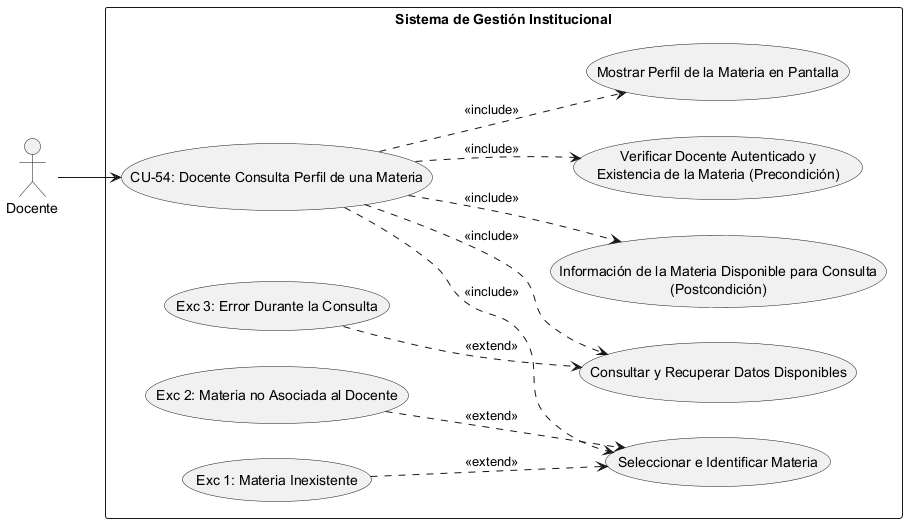

The diagram above was rendered by PlantUML. Its source (embedded in the PNG):
@startuml
left to right direction
skinparam packageStyle rectangle

' Definición de Actores
actor "Docente" as Actor

rectangle "Sistema de Gestión Institucional" {
    
    ' Caso de Uso Principal
    usecase "CU-54: Docente Consulta Perfil de una Materia" as CU54
    
    ' --- PRECONDICIONES ---
    usecase "Verificar Docente Autenticado y\nExistencia de la Materia (Precondición)" as Precond
    
    ' --- SECUENCIA NORMAL ---
    usecase "Seleccionar e Identificar Materia" as Sec1
    usecase "Consultar y Recuperar Datos Disponibles" as Sec2
    usecase "Mostrar Perfil de la Materia en Pantalla" as Sec3
    
    ' --- POSTCONDICIÓN ---
    usecase "Información de la Materia Disponible para Consulta\n(Postcondición)" as Post
    
    ' --- EXCEPCIONES ---
    usecase "Exc 1: Materia Inexistente" as Exc1
    usecase "Exc 2: Materia no Asociada al Docente" as Exc2
    usecase "Exc 3: Error Durante la Consulta" as Exc3

    ' Conexión del Actor al caso raíz
    Actor --> CU54

    ' Relaciones de Inclusión (Precondiciones, Secuencia Normal y Postcondición)
    CU54 ..> Precond : <<include>>
    CU54 ..> Sec1 : <<include>>
    CU54 ..> Sec2 : <<include>>
    CU54 ..> Sec3 : <<include>>
    CU54 ..> Post : <<include>>

    ' Relaciones de Extensión (Excepciones vinculadas al paso correspondiente)
    Exc1 ..> Sec1 : <<extend>>
    Exc2 ..> Sec1 : <<extend>>
    Exc3 ..> Sec2 : <<extend>>
}
@enduml